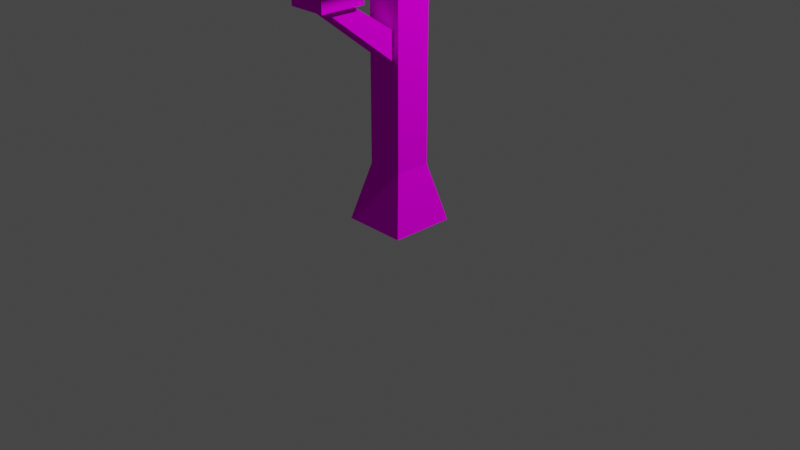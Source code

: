 # Source: blend.blend  (saved by Blender 3.0.42; exported with 4.5.12 LTS)
import bpy
from mathutils import Matrix  # noqa: F401  (used for matrix-valued properties, if any)

bpy.ops.wm.read_factory_settings(use_empty=True)
scene = bpy.context.scene
scene.name = 'Scene'

# ---- collections
col_collection = bpy.data.collections.new('Collection'); scene.collection.children.link(col_collection)

# ---- images (referenced by path relative to the original .blend; pixels are not part of the script)
import os
ASSET_DIR = os.environ.get("B2B_ASSET_DIR", "")  # directory of the original .blend (textures are referenced by path, not embedded)
HERE = os.path.dirname(os.path.abspath(__file__))  # packed textures are extracted next to this script under _unpacked/

def load_image(name, relpath, width, height, colorspace="sRGB"):
    """Load a texture the original file referenced (path relative to the .blend, or extracted next to this script)."""
    p = next((c for c in (os.path.join(HERE, relpath), os.path.join(ASSET_DIR, relpath)) if relpath and os.path.exists(c)), "")
    if p:
        img = bpy.data.images.load(p, check_existing=True)
        img.name = name
    else:  # same state as the original file: an image datablock whose file is absent (Cycles renders it pink)
        img = bpy.data.images.new(name, width, height)
        img.source = "FILE"
        img.filepath = "//" + (relpath or name)
    img.colorspace_settings.name = colorspace
    return img
img_low_poly__pallet_png = load_image('_low_poly__pallet.png', '_low_poly__pallet.png', 1024, 1024, 'sRGB')

# ---- materials (node trees are filled in below, after node groups)
mat_material = bpy.data.materials.new('Material')
mat_material.alpha_threshold = 0.0
mat_material.use_transparent_shadow = False
mat_material.line_color = (0.0, 0.0, 0.0, 1.0)

# ---- material node trees
mat_material.use_nodes = True; mat_material.node_tree.nodes.clear()
_N = mat_material.node_tree.nodes; _L = mat_material.node_tree.links
n0 = _N.new('ShaderNodeOutputMaterial'); n0.name = 'Material Output'; n0.location = (300, 300)
n1 = _N.new('ShaderNodeBsdfDiffuse'); n1.name = 'Диффузный BSDF'; n1.location = (10, 300)
n1.inputs[1].default_value = 0.4
n2 = _N.new('ShaderNodeTexImage'); n2.name = 'Изображение-текстура'; n2.location = (-180, 300)
n2.image = img_low_poly__pallet_png
_L.new(n1.outputs[0], n0.inputs[0])
_L.new(n2.outputs[0], n1.inputs[0])
n0.is_active_output = True

# ---- world
world_world = bpy.data.worlds.new('World'); scene.world = world_world
world_world.use_nodes = True; world_world.node_tree.nodes.clear()
_N = world_world.node_tree.nodes; _L = world_world.node_tree.links
n0 = _N.new('ShaderNodeOutputWorld'); n0.name = 'World Output'; n0.location = (300, 300)
n1 = _N.new('ShaderNodeBackground'); n1.name = 'Background'; n1.location = (10, 300)
n1.inputs[0].default_value = (0.05088, 0.05088, 0.05088, 1.0)
_L.new(n1.outputs[0], n0.inputs[0])
n0.is_active_output = True
world_world.color = (0.05088, 0.05088, 0.05088)
world_world.use_sun_shadow = False
world_world.sun_shadow_jitter_overblur = 0.0

# ---- cameras
cam_camera = bpy.data.cameras.new('Camera')
cam_camera.clip_end = 100.0
cam_camera.ortho_scale = 7.314

# ---- lights
light_light = bpy.data.lights.new('Light', 'POINT')
light_light.transmission_factor = 0.0
light_light.energy = 1000.0
light_light.shadow_soft_size = 0.1
light_light.shadow_maximum_resolution = 0.006
light_light.use_absolute_resolution = True

# ---- meshes
me_cube = bpy.data.meshes.new('Cube')
me_cube.from_pydata([(1.0, 1.0, 1.0), (1.787, 1.787, -1.0), (1.0, -1.0, 1.0), (1.787, -1.787, -1.0), (-1.0, 1.0, 1.0), (-1.787, 1.787, -1.0), (-1.0, -1.0, 1.0), (-1.787, -1.787, -1.0), (1.0, 1.0, -0.61), (-1.0, -1.0, -0.61), (1.0, -1.0, -0.61), (-1.0, 1.0, -0.61), (5.071, 5.071, 1.0), (5.071, -5.071, 1.0), (-5.071, 5.071, 1.0), (-5.071, -5.071, 1.0), (5.071, -5.071, 1.91), (-5.071, -5.071, 1.91), (5.071, 5.071, 1.91), (-5.071, 5.071, 1.91), (2.749, -2.749, 1.91), (-2.749, -2.749, 1.91), (2.749, 2.749, 1.91), (-2.749, 2.749, 1.91), (2.749, -2.749, 2.049), (-2.749, -2.749, 2.049), (2.749, 2.749, 2.049), (-2.749, 2.749, 2.049), (0.6596, -1.0, 0.2908), (-0.6596, -1.0, 0.2908), (-0.6596, -1.0, 0.0992), (0.6596, -1.0, 0.0992), (-0.6596, -1.0, 0.0992), (-0.6596, -1.0, 0.2908), (0.6596, -1.0, 0.2908), (0.6596, -1.0, 0.0992), (-0.6596, -5.213, 0.502), (-0.6596, -3.648, 0.502), (0.6596, -3.648, 0.502), (0.6596, -5.213, 0.502), (-1.058, -5.685, 0.502), (-1.058, -3.176, 0.502), (1.058, -3.176, 0.502), (1.058, -5.685, 0.502), (-1.058, -5.685, 0.8023), (-1.058, -3.176, 0.8023), (1.058, -3.176, 0.8023), (1.058, -5.685, 0.8023), (0.6212, 1.0, 0.5449), (-0.6212, 1.0, 0.5449), (0.6212, 1.0, 0.3715), (-0.6212, 1.0, 0.3715), (-0.6212, 2.442, 0.6531), (0.6212, 2.442, 0.6531), (0.6212, 3.858, 0.6531), (-0.6212, 3.858, 0.6531), (-0.8496, 2.182, 0.6531), (0.8496, 2.182, 0.6531), (0.8496, 4.118, 0.6531), (-0.8496, 4.118, 0.6531), (-0.8496, 2.182, 0.8793), (0.8496, 2.182, 0.8793), (0.8496, 4.118, 0.8793), (-0.8496, 4.118, 0.8793)], [], [(0, 4, 6, 2), (10, 2, 6, 9), (9, 6, 4, 11), (5, 1, 3, 7), (8, 0, 2, 10), (11, 4, 0, 8), (5, 11, 8, 1), (1, 8, 10, 3), (7, 9, 11, 5), (3, 10, 9, 7), (12, 13, 15, 14), (18, 19, 17, 16), (14, 15, 17, 19), (15, 13, 16, 17), (12, 14, 19, 18), (13, 12, 18, 16), (22, 20, 21, 23), (26, 27, 25, 24), (23, 21, 25, 27), (21, 20, 24, 25), (22, 23, 27, 26), (20, 22, 26, 24), (31, 30, 29, 28), (35, 34, 38, 39), (31, 28, 34, 35), (29, 30, 32, 33), (30, 31, 35, 32), (28, 29, 33, 34), (39, 38, 37, 36), (33, 32, 36, 37), (32, 35, 39, 36), (34, 33, 37, 38), (43, 40, 41, 42), (47, 46, 45, 44), (40, 43, 47, 44), (42, 41, 45, 46), (43, 42, 46, 47), (41, 40, 44, 45), (51, 50, 48, 49), (55, 52, 53, 54), (51, 49, 52, 55), (49, 48, 53, 52), (50, 51, 55, 54), (48, 50, 54, 53), (59, 58, 57, 56), (63, 60, 61, 62), (59, 56, 60, 63), (56, 57, 61, 60), (58, 59, 63, 62), (57, 58, 62, 61)])
_uv = me_cube.uv_layers.new(name='UVMap')
_uv.uv.foreach_set('vector', [0.7157, 0.5371, 0.7213, 0.5371, 0.7213, 0.5427, 0.7157, 0.5427, 0.7112, 0.5427, 0.7157, 0.5427, 0.7157, 0.5483, 0.7112, 0.5483, 0.7112, 0.5259, 0.7157, 0.5259, 0.7157, 0.5315, 0.7112, 0.5315, 0.7045, 0.5371, 0.7101, 0.5371, 0.7101, 0.5427, 0.7045, 0.5427, 0.7112, 0.5371, 0.7157, 0.5371, 0.7157, 0.5427, 0.7112, 0.5427, 0.7112, 0.5315, 0.7157, 0.5315, 0.7157, 0.5371, 0.7112, 0.5371, 0.7101, 0.5315, 0.7112, 0.5315, 0.7112, 0.5371, 0.7101, 0.5371, 0.7101, 0.5371, 0.7112, 0.5371, 0.7112, 0.5427, 0.7101, 0.5427, 0.7101, 0.5259, 0.7112, 0.5259, 0.7112, 0.5315, 0.7101, 0.5315, 0.7101, 0.5427, 0.7112, 0.5427, 0.7112, 0.5483, 0.7101, 0.5483, 0.6463, 0.9412, 0.6463, 0.9181, 0.6232, 0.9181, 0.6232, 0.9412, 0.6463, 0.9412, 0.6232, 0.9412, 0.6232, 0.9181, 0.6463, 0.9181, 0.6232, 0.9412, 0.6232, 0.9181, 0.6232, 0.9181, 0.6232, 0.9412, 0.6232, 0.9181, 0.6463, 0.9181, 0.6463, 0.9181, 0.6232, 0.9181, 0.6463, 0.9412, 0.6232, 0.9412, 0.6232, 0.9412, 0.6463, 0.9412, 0.6463, 0.9181, 0.6463, 0.9412, 0.6463, 0.9412, 0.6463, 0.9181, 0.6128, 0.9155, 0.6128, 0.9595, 0.6567, 0.9595, 0.6567, 0.9155, 0.6128, 0.9155, 0.6567, 0.9155, 0.6567, 0.9595, 0.6128, 0.9595, 0.6567, 0.9155, 0.6567, 0.9595, 0.6567, 0.9595, 0.6567, 0.9155, 0.6567, 0.9595, 0.6128, 0.9595, 0.6128, 0.9595, 0.6567, 0.9595, 0.6128, 0.9155, 0.6567, 0.9155, 0.6567, 0.9155, 0.6128, 0.9155, 0.6128, 0.9595, 0.6128, 0.9155, 0.6128, 0.9155, 0.6128, 0.9595, 0.7043, 0.5346, 0.7043, 0.5631, 0.7273, 0.5631, 0.7273, 0.5346, 0.7043, 0.5346, 0.7273, 0.5346, 0.7273, 0.5346, 0.7043, 0.5346, 0.7043, 0.5346, 0.7273, 0.5346, 0.7273, 0.5346, 0.7043, 0.5346, 0.7273, 0.5631, 0.7043, 0.5631, 0.7043, 0.5631, 0.7273, 0.5631, 0.7043, 0.5631, 0.7043, 0.5346, 0.7043, 0.5346, 0.7043, 0.5631, 0.7273, 0.5346, 0.7273, 0.5631, 0.7273, 0.5631, 0.7273, 0.5346, 0.7043, 0.5346, 0.7273, 0.5346, 0.7273, 0.5631, 0.7043, 0.5631, 0.7273, 0.5631, 0.7043, 0.5631, 0.7043, 0.5631, 0.7273, 0.5631, 0.7043, 0.5631, 0.7043, 0.5346, 0.7043, 0.5346, 0.7043, 0.5631, 0.7273, 0.5346, 0.7273, 0.5631, 0.7273, 0.5631, 0.7273, 0.5346, 0.6095, 0.9175, 0.6095, 0.9536, 0.6385, 0.9536, 0.6385, 0.9175, 0.6095, 0.9175, 0.6385, 0.9175, 0.6385, 0.9536, 0.6095, 0.9536, 0.6095, 0.9536, 0.6095, 0.9175, 0.6095, 0.9175, 0.6095, 0.9536, 0.6385, 0.9175, 0.6385, 0.9536, 0.6385, 0.9536, 0.6385, 0.9175, 0.6095, 0.9175, 0.6385, 0.9175, 0.6385, 0.9175, 0.6095, 0.9175, 0.6385, 0.9536, 0.6095, 0.9536, 0.6095, 0.9536, 0.6385, 0.9536, 0.6942, 0.5244, 0.6942, 0.5537, 0.7178, 0.5537, 0.7178, 0.5244, 0.6942, 0.5244, 0.7178, 0.5244, 0.7178, 0.5537, 0.6942, 0.5537, 0.6942, 0.5244, 0.7178, 0.5244, 0.7178, 0.5244, 0.6942, 0.5244, 0.7178, 0.5244, 0.7178, 0.5537, 0.7178, 0.5537, 0.7178, 0.5244, 0.6942, 0.5537, 0.6942, 0.5244, 0.6942, 0.5244, 0.6942, 0.5537, 0.7178, 0.5537, 0.6942, 0.5537, 0.6942, 0.5537, 0.7178, 0.5537, 0.6227, 0.9169, 0.6227, 0.9542, 0.6526, 0.9542, 0.6526, 0.9169, 0.6227, 0.9169, 0.6526, 0.9169, 0.6526, 0.9542, 0.6227, 0.9542, 0.6227, 0.9169, 0.6526, 0.9169, 0.6526, 0.9169, 0.6227, 0.9169, 0.6526, 0.9169, 0.6526, 0.9542, 0.6526, 0.9542, 0.6526, 0.9169, 0.6227, 0.9542, 0.6227, 0.9169, 0.6227, 0.9169, 0.6227, 0.9542, 0.6526, 0.9542, 0.6227, 0.9542, 0.6227, 0.9542, 0.6526, 0.9542])
me_cube.materials.append(mat_material)
me_cube.use_remesh_preserve_volume = False
me_cube.use_remesh_preserve_attributes = False
me_cube.use_mirror_vertex_groups = False
me_cube.update()
me_cube_001 = bpy.data.meshes.new('Cube.001')
me_cube_001.from_pydata([(3.605, -5.071, 1.132), (-3.605, -5.071, 1.132), (3.605, -5.071, 1.778), (-3.605, -5.071, 1.778), (3.605, -6.317, 1.132), (-3.605, -6.317, 1.132), (3.605, -6.317, 1.778), (-3.605, -6.317, 1.778)], [], [(1, 3, 2, 0), (5, 4, 6, 7), (3, 1, 5, 7), (1, 0, 4, 5), (0, 2, 6, 4), (2, 3, 7, 6)])
_uv = me_cube_001.uv_layers.new(name='UVMap')
_uv.uv.foreach_set('vector', [0.6661, 0.9414, 0.6661, 0.9414, 0.6073, 0.9414, 0.6073, 0.9414, 0.6661, 0.9414, 0.6073, 0.9414, 0.6073, 0.9414, 0.6661, 0.9414, 0.6661, 0.9414, 0.6661, 0.9414, 0.6661, 0.9414, 0.6661, 0.9414, 0.6661, 0.9414, 0.6073, 0.9414, 0.6073, 0.9414, 0.6661, 0.9414, 0.6073, 0.9414, 0.6073, 0.9414, 0.6073, 0.9414, 0.6073, 0.9414, 0.6073, 0.9414, 0.6661, 0.9414, 0.6661, 0.9414, 0.6073, 0.9414])
me_cube_001.materials.append(mat_material)
me_cube_001.use_remesh_preserve_volume = False
me_cube_001.use_remesh_preserve_attributes = False
me_cube_001.use_mirror_vertex_groups = False
me_cube_001.update()
me_cube_002 = bpy.data.meshes.new('Cube.002')
me_cube_002.from_pydata([(3.605, -5.071, 1.132), (-3.605, -5.071, 1.132), (3.605, -5.071, 1.778), (-3.605, -5.071, 1.778), (3.605, -6.317, 1.132), (-3.605, -6.317, 1.132), (3.605, -6.317, 1.778), (-3.605, -6.317, 1.778)], [], [(1, 3, 2, 0), (5, 4, 6, 7), (3, 1, 5, 7), (1, 0, 4, 5), (0, 2, 6, 4), (2, 3, 7, 6)])
_uv = me_cube_002.uv_layers.new(name='UVMap')
_uv.uv.foreach_set('vector', [0.6515, 0.9297, 0.6515, 0.9297, 0.6141, 0.9297, 0.6141, 0.9297, 0.6515, 0.9297, 0.6141, 0.9297, 0.6141, 0.9297, 0.6515, 0.9297, 0.6515, 0.9297, 0.6515, 0.9297, 0.6515, 0.9297, 0.6515, 0.9297, 0.6515, 0.9297, 0.6141, 0.9297, 0.6141, 0.9297, 0.6515, 0.9297, 0.6141, 0.9297, 0.6141, 0.9297, 0.6141, 0.9297, 0.6141, 0.9297, 0.6141, 0.9297, 0.6515, 0.9297, 0.6515, 0.9297, 0.6141, 0.9297])
me_cube_002.materials.append(mat_material)
me_cube_002.use_remesh_preserve_volume = False
me_cube_002.use_remesh_preserve_attributes = False
me_cube_002.use_mirror_vertex_groups = False
me_cube_002.update()

# ---- objects
ob_cube = bpy.data.objects.new('Cube', me_cube)
ob_light = bpy.data.objects.new('Light', light_light)
ob_camera = bpy.data.objects.new('Camera', cam_camera)
ob_cube_001 = bpy.data.objects.new('Cube.001', me_cube_001)
ob_cube_002 = bpy.data.objects.new('Cube.002', me_cube_002)

# ---- transforms, parenting, visibility, modifiers, constraints
ob_cube.location = (0.0, 0.0, 1.57)
ob_cube.scale = (0.1921, 0.1921, 1.568)
ob_cube.lock_rotations_4d = False
ob_cube.empty_display_type = 'ARROWS'
ob_cube.lineart.crease_threshold = 0.0
ob_light.location = (4.076, 1.005, 5.904)
ob_light.rotation_euler = (0.6503, 0.05522, 1.866)
ob_light.lock_rotations_4d = False
ob_light.empty_display_type = 'ARROWS'
ob_light.color = (0.0, 0.0, 0.0, 0.0)
ob_light.lineart.crease_threshold = 0.0
ob_camera.location = (7.359, -6.926, 4.958)
ob_camera.rotation_euler = (1.109, 0.0, 0.8149)
ob_camera.lock_rotations_4d = False
ob_camera.empty_display_type = 'ARROWS'
ob_camera.color = (0.0, 0.0, 0.0, 0.0)
ob_camera.display_type = 'WIRE'
ob_camera.lineart.crease_threshold = 0.0
ob_cube_001.location = (0.0, 0.0, 1.57)
ob_cube_001.scale = (0.1921, 0.1921, 1.568)
ob_cube_001.lock_rotations_4d = False
ob_cube_001.empty_display_type = 'ARROWS'
ob_cube_001.lineart.crease_threshold = 0.0
_m = ob_cube_001.modifiers.new('Симметрия', 'MIRROR')
_m.use_axis = (False, True, False)
ob_cube_002.location = (0.0, 0.0, 1.57)
ob_cube_002.rotation_euler = (0.0, -0.0, -1.571)
ob_cube_002.scale = (0.1921, 0.1921, 1.568)
ob_cube_002.lock_rotations_4d = False
ob_cube_002.empty_display_type = 'ARROWS'
ob_cube_002.lineart.crease_threshold = 0.0
_m = ob_cube_002.modifiers.new('Симметрия', 'MIRROR')
_m.use_axis = (False, True, False)

# ---- collection membership
col_collection.objects.link(ob_cube)
col_collection.objects.link(ob_light)
col_collection.objects.link(ob_camera)
col_collection.objects.link(ob_cube_001)
col_collection.objects.link(ob_cube_002)

# ---- scene / render settings (as saved in the file)
scene.camera = ob_camera
scene.frame_start = 1; scene.frame_end = 250; scene.frame_set(1)
scene.render.engine = 'BLENDER_EEVEE_NEXT'
scene.cycles.sampling_pattern = 'TABULATED_SOBOL'
scene.cycles.use_light_tree = False
scene.view_settings.view_transform = 'Filmic'
bpy.context.view_layer.update()
